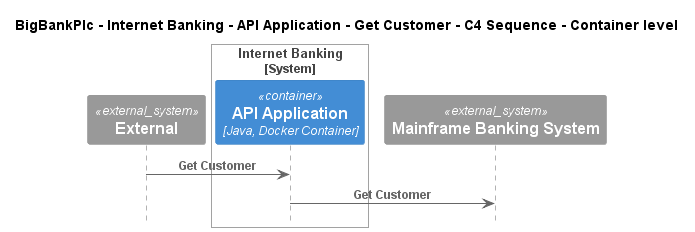

The diagram above was rendered by PlantUML. Its source (embedded in the PNG):
@startuml
!include ..\..\..\..\..\..\..\.c4s\C4_Sequence.puml

title BigBankPlc - Internet Banking - API Application - Get Customer - C4 Sequence - Container level

System_Ext(C4InterFlow.SoftwareSystems.ExternalSystem, "External", "")

System_Boundary(BigBankPlc.SoftwareSystems.InternetBanking, "Internet Banking")
    Container(BigBankPlc.SoftwareSystems.InternetBanking.Containers.APIApplication, "API Application", "Java, Docker Container", "Provides Internet banking functionality via API")
Boundary_End()
System_Ext(BigBankPlc.SoftwareSystems.MainframeBankingSystem, "Mainframe Banking System", "")

Rel(C4InterFlow.SoftwareSystems.ExternalSystem, BigBankPlc.SoftwareSystems.InternetBanking.Containers.APIApplication, "Get Customer")
Rel(BigBankPlc.SoftwareSystems.InternetBanking.Containers.APIApplication, BigBankPlc.SoftwareSystems.MainframeBankingSystem, "Get Customer")


@enduml